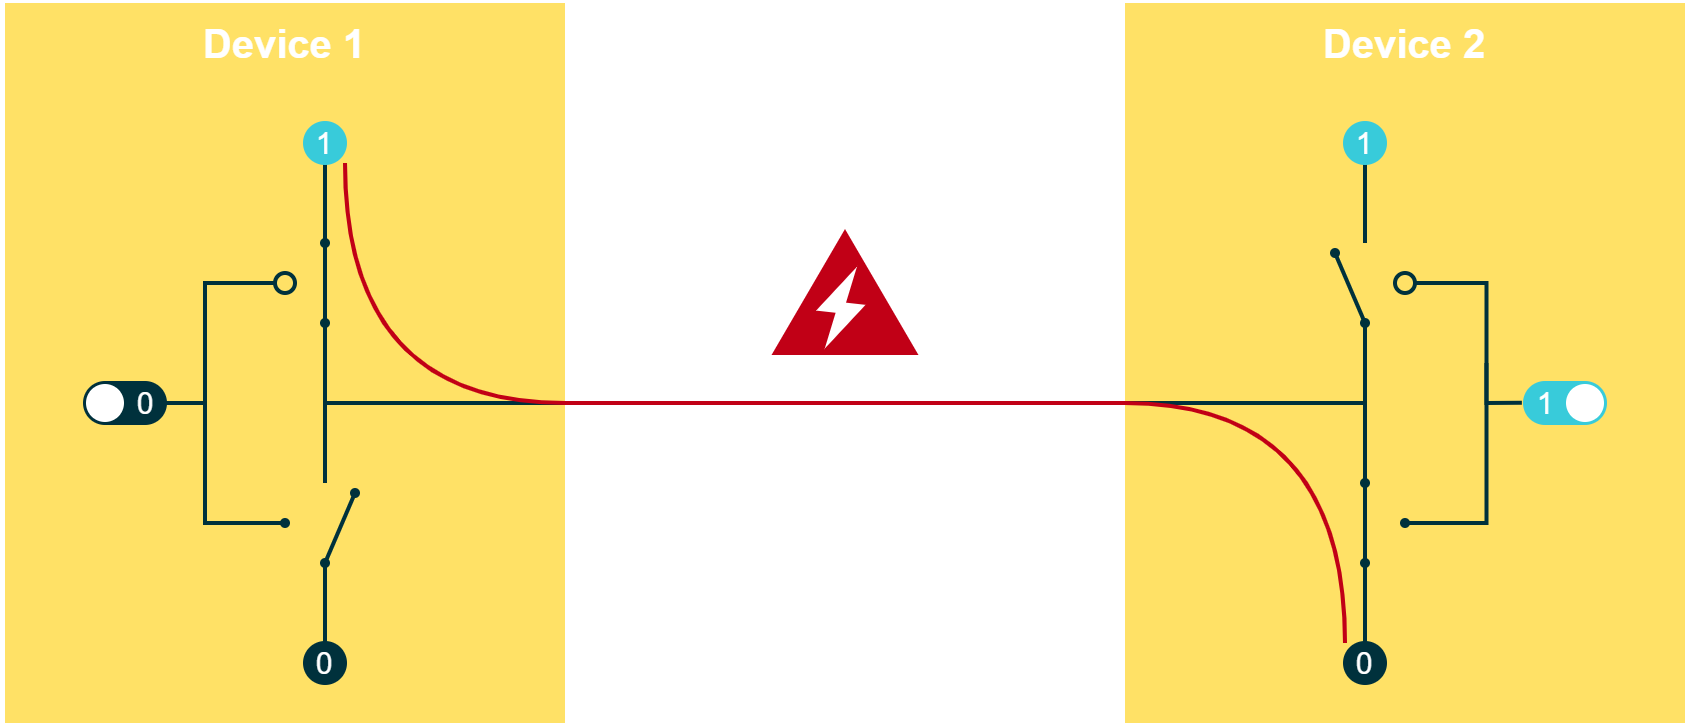

The diagram above was exported from draw.io. Its source (the exported page's mxGraphModel, read from the mxfile embedded in the PNG):
<mxGraphModel dx="584" dy="844" grid="1" gridSize="10" guides="1" tooltips="1" connect="1" arrows="1" fold="1" page="1" pageScale="1" pageWidth="850" pageHeight="1100" math="0" shadow="0">
  <root>
    <mxCell id="0" />
    <mxCell id="1" parent="0" />
    <mxCell id="7sWALcVA8RZsRt778okD-1" value="" style="rounded=0;whiteSpace=wrap;html=1;strokeColor=none;strokeWidth=2;fontFamily=Arial;fontSize=20;fontColor=#FFFFFF;fillColor=#FED141;opacity=0;" parent="1" vertex="1">
      <mxGeometry x="1079" y="680" width="840" height="360" as="geometry" />
    </mxCell>
    <mxCell id="7sWALcVA8RZsRt778okD-89" value="" style="rounded=0;whiteSpace=wrap;html=1;strokeColor=none;strokeWidth=2;fontFamily=Arial;fontSize=20;fontColor=#FFFFFF;fillColor=#FFCD00;opacity=60;" parent="1" vertex="1">
      <mxGeometry x="1640" y="680" width="280" height="360" as="geometry" />
    </mxCell>
    <mxCell id="7sWALcVA8RZsRt778okD-2" value="" style="rounded=0;whiteSpace=wrap;html=1;strokeColor=none;strokeWidth=2;fontFamily=Arial;fontSize=20;fontColor=#FFFFFF;fillColor=#FFCD00;opacity=60;" parent="1" vertex="1">
      <mxGeometry x="1080" y="680" width="280" height="360" as="geometry" />
    </mxCell>
    <mxCell id="7sWALcVA8RZsRt778okD-13" value="" style="endArrow=none;html=1;strokeColor=#00313C;strokeWidth=2;fontSize=5;fontColor=#A5B6BA;endFill=0;endSize=4;startSize=4;fillColor=#00313C;" parent="1" edge="1">
      <mxGeometry width="50" height="50" relative="1" as="geometry">
        <mxPoint x="1240" y="760" as="sourcePoint" />
        <mxPoint x="1240" y="800" as="targetPoint" />
      </mxGeometry>
    </mxCell>
    <mxCell id="7sWALcVA8RZsRt778okD-14" value="" style="endArrow=none;html=1;strokeColor=#00313C;strokeWidth=2;fontSize=5;fontColor=#A5B6BA;endFill=0;endSize=4;startArrow=none;startFill=0;startSize=4;fillColor=#00313C;" parent="1" edge="1">
      <mxGeometry width="50" height="50" relative="1" as="geometry">
        <mxPoint x="1240" y="840" as="sourcePoint" />
        <mxPoint x="1240" y="880" as="targetPoint" />
      </mxGeometry>
    </mxCell>
    <mxCell id="7sWALcVA8RZsRt778okD-15" value="" style="endArrow=oval;html=1;rounded=0;labelBackgroundColor=#0067B9;strokeColor=#00313C;strokeWidth=2;fontFamily=Arial;fontSize=15;fontColor=#A5B6BA;fillColor=#00313C;endFill=1;startSize=3;endSize=3;startArrow=oval;startFill=1;" parent="1" edge="1">
      <mxGeometry width="50" height="50" relative="1" as="geometry">
        <mxPoint x="1240" y="840" as="sourcePoint" />
        <mxPoint x="1240" y="800" as="targetPoint" />
        <Array as="points">
          <mxPoint x="1240" y="840" />
        </Array>
      </mxGeometry>
    </mxCell>
    <mxCell id="7sWALcVA8RZsRt778okD-16" value="" style="endArrow=oval;html=1;rounded=0;labelBackgroundColor=#0067B9;strokeColor=#00313C;strokeWidth=2;fontFamily=Arial;fontSize=15;fontColor=#A5B6BA;startSize=3;endSize=10;fillColor=#00313C;endFill=0;startArrow=oval;startFill=1;" parent="1" edge="1">
      <mxGeometry width="50" height="50" relative="1" as="geometry">
        <mxPoint x="1220" y="940" as="sourcePoint" />
        <mxPoint x="1220" y="820" as="targetPoint" />
        <Array as="points">
          <mxPoint x="1180" y="940" />
          <mxPoint x="1180" y="820" />
        </Array>
      </mxGeometry>
    </mxCell>
    <mxCell id="7sWALcVA8RZsRt778okD-20" value="1" style="ellipse;whiteSpace=wrap;html=1;aspect=fixed;strokeColor=#38CBDA;strokeWidth=2;fontFamily=Arial;fontSize=15;fontColor=#FFFFFF;fillColor=#38CBDA;" parent="1" vertex="1">
      <mxGeometry x="1230" y="740" width="20" height="20" as="geometry" />
    </mxCell>
    <mxCell id="7sWALcVA8RZsRt778okD-24" value="" style="endArrow=none;html=1;strokeColor=#00313C;strokeWidth=2;fontSize=5;fontColor=#A5B6BA;endFill=0;endSize=4;startSize=4;fillColor=#00313C;" parent="1" edge="1">
      <mxGeometry width="50" height="50" relative="1" as="geometry">
        <mxPoint x="1240" y="880" as="sourcePoint" />
        <mxPoint x="1240" y="920" as="targetPoint" />
      </mxGeometry>
    </mxCell>
    <mxCell id="7sWALcVA8RZsRt778okD-25" value="" style="endArrow=none;html=1;strokeColor=#00313C;strokeWidth=2;fontSize=5;fontColor=#A5B6BA;endFill=0;endSize=4;startArrow=none;startFill=0;startSize=4;fillColor=#00313C;" parent="1" edge="1">
      <mxGeometry width="50" height="50" relative="1" as="geometry">
        <mxPoint x="1240" y="960" as="sourcePoint" />
        <mxPoint x="1240" y="1000" as="targetPoint" />
      </mxGeometry>
    </mxCell>
    <mxCell id="7sWALcVA8RZsRt778okD-26" value="" style="endArrow=oval;html=1;rounded=0;labelBackgroundColor=#0067B9;strokeColor=#00313C;strokeWidth=2;fontFamily=Arial;fontSize=15;fontColor=#A5B6BA;fillColor=#00313C;endFill=1;startSize=3;endSize=3;startArrow=oval;startFill=1;" parent="1" edge="1">
      <mxGeometry width="50" height="50" relative="1" as="geometry">
        <mxPoint x="1240" y="960" as="sourcePoint" />
        <mxPoint x="1255" y="925" as="targetPoint" />
        <Array as="points">
          <mxPoint x="1240" y="960" />
        </Array>
      </mxGeometry>
    </mxCell>
    <mxCell id="7sWALcVA8RZsRt778okD-27" value="" style="endArrow=none;html=1;rounded=0;labelBackgroundColor=#0067B9;strokeColor=#00313C;strokeWidth=2;fontFamily=Arial;fontSize=15;fontColor=#A5B6BA;startSize=10;endSize=3;fillColor=#00313C;endFill=0;entryX=1;entryY=0.5;entryDx=0;entryDy=0;" parent="1" target="7sWALcVA8RZsRt778okD-37" edge="1">
      <mxGeometry width="50" height="50" relative="1" as="geometry">
        <mxPoint x="1180" y="880" as="sourcePoint" />
        <mxPoint x="1160" y="880" as="targetPoint" />
        <Array as="points" />
      </mxGeometry>
    </mxCell>
    <mxCell id="7sWALcVA8RZsRt778okD-28" value="0" style="ellipse;whiteSpace=wrap;html=1;aspect=fixed;strokeColor=#00313C;strokeWidth=2;fontFamily=Arial;fontSize=15;fontColor=#FFFFFF;fillColor=#00313C;" parent="1" vertex="1">
      <mxGeometry x="1230" y="1000" width="20" height="20" as="geometry" />
    </mxCell>
    <mxCell id="7sWALcVA8RZsRt778okD-29" value="" style="endArrow=oval;html=1;rounded=0;labelBackgroundColor=#0067B9;strokeColor=#00313C;strokeWidth=2;fontFamily=Arial;fontSize=15;fontColor=#A5B6BA;startSize=3;endSize=10;fillColor=#00313C;endFill=0;startArrow=oval;startFill=1;" parent="1" edge="1">
      <mxGeometry width="50" height="50" relative="1" as="geometry">
        <mxPoint x="1780" y="940" as="sourcePoint" />
        <mxPoint x="1780" y="820" as="targetPoint" />
        <Array as="points">
          <mxPoint x="1820.7199999999998" y="940" />
          <mxPoint x="1820.7199999999998" y="820" />
        </Array>
      </mxGeometry>
    </mxCell>
    <mxCell id="7sWALcVA8RZsRt778okD-32" value="" style="endArrow=none;html=1;rounded=0;labelBackgroundColor=#0067B9;strokeColor=#00313C;strokeWidth=2;fontFamily=Arial;fontSize=15;fontColor=#A5B6BA;startSize=10;endSize=3;fillColor=#00313C;endFill=0;" parent="1" edge="1">
      <mxGeometry width="50" height="50" relative="1" as="geometry">
        <mxPoint x="1240" y="860" as="sourcePoint" />
        <mxPoint x="1760" y="870" as="targetPoint" />
        <Array as="points">
          <mxPoint x="1240" y="880" />
          <mxPoint x="1760" y="880" />
        </Array>
      </mxGeometry>
    </mxCell>
    <mxCell id="7sWALcVA8RZsRt778okD-36" value="" style="group" parent="1" vertex="1" connectable="0">
      <mxGeometry x="1120" y="870" width="40" height="20" as="geometry" />
    </mxCell>
    <mxCell id="7sWALcVA8RZsRt778okD-37" value="" style="rounded=1;whiteSpace=wrap;html=1;strokeColor=#00313C;strokeWidth=2;fontFamily=Arial;fontSize=15;fontColor=#FFFFFF;fillColor=#00313C;arcSize=50;" parent="7sWALcVA8RZsRt778okD-36" vertex="1">
      <mxGeometry width="40" height="20" as="geometry" />
    </mxCell>
    <mxCell id="7sWALcVA8RZsRt778okD-38" value="1" style="ellipse;whiteSpace=wrap;html=1;aspect=fixed;strokeColor=#FFFFFF;strokeWidth=2;fontFamily=Arial;fontSize=15;fontColor=#FFFFFF;fillColor=#FFFFFF;" parent="7sWALcVA8RZsRt778okD-36" vertex="1">
      <mxGeometry x="1.5" y="1.5" width="17" height="17" as="geometry" />
    </mxCell>
    <mxCell id="7sWALcVA8RZsRt778okD-39" value="0" style="ellipse;whiteSpace=wrap;html=1;aspect=fixed;strokeColor=#00313C;strokeWidth=2;fontFamily=Arial;fontSize=15;fontColor=#FFFFFF;fillColor=#00313C;" parent="7sWALcVA8RZsRt778okD-36" vertex="1">
      <mxGeometry x="21.5" y="1.5" width="17" height="17" as="geometry" />
    </mxCell>
    <mxCell id="7sWALcVA8RZsRt778okD-40" value="" style="endArrow=none;html=1;rounded=0;labelBackgroundColor=#0067B9;strokeColor=#00313C;strokeWidth=2;fontFamily=Arial;fontSize=15;fontColor=#A5B6BA;startSize=10;endSize=3;fillColor=#00313C;endFill=0;entryX=-0.039;entryY=0.494;entryDx=0;entryDy=0;entryPerimeter=0;" parent="1" target="7sWALcVA8RZsRt778okD-42" edge="1">
      <mxGeometry width="50" height="50" relative="1" as="geometry">
        <mxPoint x="1820.7199999999998" y="860" as="sourcePoint" />
        <mxPoint x="1841.4399999999996" y="880" as="targetPoint" />
        <Array as="points">
          <mxPoint x="1820.7199999999998" y="880" />
        </Array>
      </mxGeometry>
    </mxCell>
    <mxCell id="7sWALcVA8RZsRt778okD-41" value="" style="group" parent="1" vertex="1" connectable="0">
      <mxGeometry x="1840" y="870" width="40" height="20" as="geometry" />
    </mxCell>
    <mxCell id="7sWALcVA8RZsRt778okD-42" value="" style="rounded=1;whiteSpace=wrap;html=1;strokeColor=#38CBDA;strokeWidth=2;fontFamily=Arial;fontSize=15;fontColor=#FFFFFF;fillColor=#38CBDA;arcSize=50;" parent="7sWALcVA8RZsRt778okD-41" vertex="1">
      <mxGeometry width="40" height="20" as="geometry" />
    </mxCell>
    <mxCell id="7sWALcVA8RZsRt778okD-43" value="1" style="ellipse;whiteSpace=wrap;html=1;aspect=fixed;strokeColor=#FFFFFF;strokeWidth=2;fontFamily=Arial;fontSize=15;fontColor=#FFFFFF;fillColor=#FFFFFF;" parent="7sWALcVA8RZsRt778okD-41" vertex="1">
      <mxGeometry x="21.5" y="1.5" width="17" height="17" as="geometry" />
    </mxCell>
    <mxCell id="7sWALcVA8RZsRt778okD-44" value="1" style="ellipse;whiteSpace=wrap;html=1;aspect=fixed;strokeColor=#38CBDA;strokeWidth=2;fontFamily=Arial;fontSize=15;fontColor=#FFFFFF;fillColor=#38CBDA;" parent="7sWALcVA8RZsRt778okD-41" vertex="1">
      <mxGeometry x="1.5" y="1.5" width="17" height="17" as="geometry" />
    </mxCell>
    <mxCell id="7sWALcVA8RZsRt778okD-69" value="&lt;font color=&quot;#ffffff&quot;&gt;Device 1&lt;/font&gt;" style="rounded=0;whiteSpace=wrap;html=1;strokeColor=none;strokeWidth=2;fontFamily=Arial;fontSize=20;fontColor=#101820;fillColor=none;fontStyle=1" parent="1" vertex="1">
      <mxGeometry x="1080" y="680" width="280" height="40" as="geometry" />
    </mxCell>
    <mxCell id="7sWALcVA8RZsRt778okD-72" value="" style="endArrow=none;html=1;strokeColor=#00313C;strokeWidth=2;fontSize=5;fontColor=#A5B6BA;endFill=0;endSize=4;startSize=4;fillColor=#00313C;" parent="1" edge="1">
      <mxGeometry width="50" height="50" relative="1" as="geometry">
        <mxPoint x="1760" y="760" as="sourcePoint" />
        <mxPoint x="1760" y="800" as="targetPoint" />
      </mxGeometry>
    </mxCell>
    <mxCell id="7sWALcVA8RZsRt778okD-73" value="" style="endArrow=none;html=1;strokeColor=#00313C;strokeWidth=2;fontSize=5;fontColor=#A5B6BA;endFill=0;endSize=4;startArrow=none;startFill=0;startSize=4;fillColor=#00313C;" parent="1" edge="1">
      <mxGeometry width="50" height="50" relative="1" as="geometry">
        <mxPoint x="1760" y="840" as="sourcePoint" />
        <mxPoint x="1760" y="880" as="targetPoint" />
      </mxGeometry>
    </mxCell>
    <mxCell id="7sWALcVA8RZsRt778okD-75" value="" style="endArrow=none;html=1;strokeColor=#00313C;strokeWidth=2;fontSize=5;fontColor=#A5B6BA;endFill=0;endSize=4;startSize=4;fillColor=#00313C;" parent="1" edge="1">
      <mxGeometry width="50" height="50" relative="1" as="geometry">
        <mxPoint x="1760" y="880" as="sourcePoint" />
        <mxPoint x="1760" y="920" as="targetPoint" />
      </mxGeometry>
    </mxCell>
    <mxCell id="7sWALcVA8RZsRt778okD-76" value="" style="endArrow=none;html=1;strokeColor=#00313C;strokeWidth=2;fontSize=5;fontColor=#A5B6BA;endFill=0;endSize=4;startArrow=none;startFill=0;startSize=4;fillColor=#00313C;" parent="1" edge="1">
      <mxGeometry width="50" height="50" relative="1" as="geometry">
        <mxPoint x="1760" y="960" as="sourcePoint" />
        <mxPoint x="1760" y="1000" as="targetPoint" />
      </mxGeometry>
    </mxCell>
    <mxCell id="7sWALcVA8RZsRt778okD-77" value="" style="endArrow=oval;html=1;rounded=0;labelBackgroundColor=#0067B9;strokeColor=#00313C;strokeWidth=2;fontFamily=Arial;fontSize=15;fontColor=#A5B6BA;fillColor=#00313C;endFill=1;startSize=3;endSize=3;startArrow=oval;startFill=1;" parent="1" edge="1">
      <mxGeometry width="50" height="50" relative="1" as="geometry">
        <mxPoint x="1760" y="960" as="sourcePoint" />
        <mxPoint x="1760" y="920" as="targetPoint" />
        <Array as="points">
          <mxPoint x="1760" y="960" />
        </Array>
      </mxGeometry>
    </mxCell>
    <mxCell id="7sWALcVA8RZsRt778okD-79" value="1" style="ellipse;whiteSpace=wrap;html=1;aspect=fixed;strokeColor=#38CBDA;strokeWidth=2;fontFamily=Arial;fontSize=15;fontColor=#FFFFFF;fillColor=#38CBDA;" parent="1" vertex="1">
      <mxGeometry x="1750" y="740" width="20" height="20" as="geometry" />
    </mxCell>
    <mxCell id="7sWALcVA8RZsRt778okD-80" value="0" style="ellipse;whiteSpace=wrap;html=1;aspect=fixed;strokeColor=#00313C;strokeWidth=2;fontFamily=Arial;fontSize=15;fontColor=#FFFFFF;fillColor=#00313C;" parent="1" vertex="1">
      <mxGeometry x="1750" y="1000" width="20" height="20" as="geometry" />
    </mxCell>
    <mxCell id="7sWALcVA8RZsRt778okD-88" value="" style="endArrow=oval;html=1;rounded=0;labelBackgroundColor=#0067B9;strokeColor=#00313C;strokeWidth=2;fontFamily=Arial;fontSize=15;fontColor=#A5B6BA;fillColor=#00313C;endFill=1;startSize=3;endSize=3;startArrow=oval;startFill=1;" parent="1" edge="1">
      <mxGeometry width="50" height="50" relative="1" as="geometry">
        <mxPoint x="1760" y="840" as="sourcePoint" />
        <mxPoint x="1745" y="805" as="targetPoint" />
        <Array as="points">
          <mxPoint x="1760" y="840" />
        </Array>
      </mxGeometry>
    </mxCell>
    <mxCell id="7sWALcVA8RZsRt778okD-90" value="&lt;font color=&quot;#ffffff&quot;&gt;Device 2&lt;/font&gt;" style="rounded=0;whiteSpace=wrap;html=1;strokeColor=none;strokeWidth=2;fontFamily=Arial;fontSize=20;fontColor=#101820;fillColor=none;fontStyle=1" parent="1" vertex="1">
      <mxGeometry x="1640" y="680" width="280" height="40" as="geometry" />
    </mxCell>
    <mxCell id="7sWALcVA8RZsRt778okD-100" value="" style="curved=1;endArrow=none;html=1;rounded=0;strokeColor=#C10016;strokeWidth=2;fontFamily=Arial;fontSize=20;fontColor=#101820;fillColor=#C10016;endFill=0;" parent="1" edge="1">
      <mxGeometry width="50" height="50" relative="1" as="geometry">
        <mxPoint x="1250" y="760" as="sourcePoint" />
        <mxPoint x="1360" y="880" as="targetPoint" />
        <Array as="points">
          <mxPoint x="1250" y="880" />
        </Array>
      </mxGeometry>
    </mxCell>
    <mxCell id="7sWALcVA8RZsRt778okD-101" value="" style="curved=1;endArrow=none;html=1;rounded=0;strokeColor=#C10016;strokeWidth=2;fontFamily=Arial;fontSize=20;fontColor=#101820;fillColor=#C10016;endFill=0;" parent="1" edge="1">
      <mxGeometry width="50" height="50" relative="1" as="geometry">
        <mxPoint x="1750.000000000001" y="999.9999999999995" as="sourcePoint" />
        <mxPoint x="1640" y="880" as="targetPoint" />
        <Array as="points">
          <mxPoint x="1750.000000000001" y="879.9999999999995" />
        </Array>
      </mxGeometry>
    </mxCell>
    <mxCell id="7sWALcVA8RZsRt778okD-106" value="" style="endArrow=none;html=1;rounded=0;strokeColor=#C10016;strokeWidth=2;fontFamily=Arial;fontSize=20;fontColor=#101820;fillColor=#C10016;" parent="1" edge="1">
      <mxGeometry width="50" height="50" relative="1" as="geometry">
        <mxPoint x="1360" y="880" as="sourcePoint" />
        <mxPoint x="1640" y="880" as="targetPoint" />
      </mxGeometry>
    </mxCell>
    <mxCell id="uaE4kUMvWDtbTcfTKKQi-14" value="" style="endArrow=none;html=1;rounded=0;strokeColor=#101820;strokeWidth=2;fontFamily=Arial;fontSize=20;fontColor=#101820;fillColor=none;" parent="1" edge="1">
      <mxGeometry width="50" height="50" relative="1" as="geometry">
        <mxPoint x="1493.33" y="850" as="sourcePoint" />
        <mxPoint x="1493.33" y="850" as="targetPoint" />
        <Array as="points">
          <mxPoint x="1500" y="837" />
          <mxPoint x="1488" y="837" />
          <mxPoint x="1503.33" y="820" />
          <mxPoint x="1499" y="832" />
          <mxPoint x="1512" y="832" />
        </Array>
      </mxGeometry>
    </mxCell>
    <mxCell id="_WbXGdK0n8F0RzVqmUFl-6" value="" style="triangle;whiteSpace=wrap;html=1;strokeColor=#C10016;strokeWidth=2;fontFamily=Arial;fontSize=20;fontColor=#FFFFFF;fillColor=#C10016;rotation=-90;" parent="1" vertex="1">
      <mxGeometry x="1470" y="790" width="60" height="70" as="geometry" />
    </mxCell>
    <mxCell id="_WbXGdK0n8F0RzVqmUFl-13" value="" style="group;rotation=6.4;" parent="1" vertex="1" connectable="0">
      <mxGeometry x="1490.75" y="813.85" width="18.5" height="35" as="geometry" />
    </mxCell>
    <mxCell id="_WbXGdK0n8F0RzVqmUFl-14" value="" style="verticalLabelPosition=bottom;verticalAlign=top;html=1;shape=mxgraph.basic.obtuse_triangle;dx=0.25;strokeColor=#FFFFFF;strokeWidth=1;fontFamily=Arial;fontSize=20;fontColor=#FFFFFF;fillColor=#FFFFFF;rotation=-173.6;flipV=1;" parent="_WbXGdK0n8F0RzVqmUFl-13" vertex="1">
      <mxGeometry x="-3" y="-1" width="15.959999999999999" height="21.50943396226415" as="geometry" />
    </mxCell>
    <mxCell id="_WbXGdK0n8F0RzVqmUFl-15" value="" style="verticalLabelPosition=bottom;verticalAlign=top;html=1;shape=mxgraph.basic.obtuse_triangle;dx=0.25;strokeColor=#FFFFFF;strokeWidth=1;fontFamily=Arial;fontSize=20;fontColor=#FFFFFF;fillColor=#FFFFFF;rotation=6.4;flipV=1;" parent="_WbXGdK0n8F0RzVqmUFl-13" vertex="1">
      <mxGeometry x="1.3599999999999999" y="16.49056603773585" width="15.959999999999999" height="21.50943396226415" as="geometry" />
    </mxCell>
  </root>
</mxGraphModel>